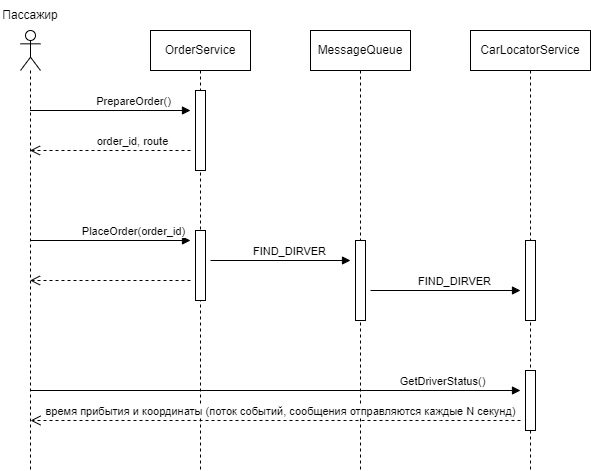

The diagram above was exported from draw.io. Its source (the exported page's mxGraphModel, read from the mxfile embedded in the PNG):
<mxGraphModel dx="910" dy="507" grid="1" gridSize="10" guides="1" tooltips="1" connect="1" arrows="1" fold="1" page="1" pageScale="1" pageWidth="827" pageHeight="1169" math="0" shadow="0">
  <root>
    <mxCell id="0" />
    <mxCell id="1" parent="0" />
    <mxCell id="CHvxEzsWI9L_6CAv82Uk-5" value="" style="shape=umlLifeline;perimeter=lifelinePerimeter;whiteSpace=wrap;html=1;container=1;dropTarget=0;collapsible=0;recursiveResize=0;outlineConnect=0;portConstraint=eastwest;newEdgeStyle={&quot;curved&quot;:0,&quot;rounded&quot;:0};participant=umlActor;" parent="1" vertex="1">
      <mxGeometry x="150" y="40" width="20" height="440" as="geometry" />
    </mxCell>
    <mxCell id="CHvxEzsWI9L_6CAv82Uk-7" value="Пассажир" style="text;html=1;strokeColor=none;fillColor=none;align=center;verticalAlign=middle;whiteSpace=wrap;rounded=0;" parent="1" vertex="1">
      <mxGeometry x="130" y="10" width="60" height="30" as="geometry" />
    </mxCell>
    <mxCell id="CHvxEzsWI9L_6CAv82Uk-10" value="OrderService" style="shape=umlLifeline;perimeter=lifelinePerimeter;whiteSpace=wrap;html=1;container=1;dropTarget=0;collapsible=0;recursiveResize=0;outlineConnect=0;portConstraint=eastwest;newEdgeStyle={&quot;curved&quot;:0,&quot;rounded&quot;:0};" parent="1" vertex="1">
      <mxGeometry x="280" y="40" width="100" height="440" as="geometry" />
    </mxCell>
    <mxCell id="CHvxEzsWI9L_6CAv82Uk-21" value="" style="html=1;points=[[0,0,0,0,5],[0,1,0,0,-5],[1,0,0,0,5],[1,1,0,0,-5]];perimeter=orthogonalPerimeter;outlineConnect=0;targetShapes=umlLifeline;portConstraint=eastwest;newEdgeStyle={&quot;curved&quot;:0,&quot;rounded&quot;:0};" parent="CHvxEzsWI9L_6CAv82Uk-10" vertex="1">
      <mxGeometry x="45" y="60" width="10" height="80" as="geometry" />
    </mxCell>
    <mxCell id="CHvxEzsWI9L_6CAv82Uk-22" value="" style="html=1;points=[[0,0,0,0,5],[0,1,0,0,-5],[1,0,0,0,5],[1,1,0,0,-5]];perimeter=orthogonalPerimeter;outlineConnect=0;targetShapes=umlLifeline;portConstraint=eastwest;newEdgeStyle={&quot;curved&quot;:0,&quot;rounded&quot;:0};" parent="CHvxEzsWI9L_6CAv82Uk-10" vertex="1">
      <mxGeometry x="45" y="200" width="10" height="70" as="geometry" />
    </mxCell>
    <mxCell id="CHvxEzsWI9L_6CAv82Uk-12" value="PrepareOrder()" style="html=1;verticalAlign=bottom;endArrow=block;curved=0;rounded=0;" parent="1" source="CHvxEzsWI9L_6CAv82Uk-5" edge="1">
      <mxGeometry x="0.2826" width="80" relative="1" as="geometry">
        <mxPoint x="80" y="120" as="sourcePoint" />
        <mxPoint x="320" y="120" as="targetPoint" />
        <mxPoint as="offset" />
      </mxGeometry>
    </mxCell>
    <mxCell id="CHvxEzsWI9L_6CAv82Uk-13" value="order_id, route" style="html=1;verticalAlign=bottom;endArrow=open;dashed=1;endSize=8;curved=0;rounded=0;" parent="1" target="CHvxEzsWI9L_6CAv82Uk-5" edge="1">
      <mxGeometry x="-0.2826" relative="1" as="geometry">
        <mxPoint x="320" y="160" as="sourcePoint" />
        <mxPoint x="80" y="160" as="targetPoint" />
        <mxPoint as="offset" />
      </mxGeometry>
    </mxCell>
    <mxCell id="CHvxEzsWI9L_6CAv82Uk-14" value="PlaceOrder(order_id)" style="html=1;verticalAlign=bottom;endArrow=block;curved=0;rounded=0;" parent="1" edge="1">
      <mxGeometry x="0.2826" width="80" relative="1" as="geometry">
        <mxPoint x="160" y="250" as="sourcePoint" />
        <mxPoint x="320" y="250" as="targetPoint" />
        <mxPoint as="offset" />
      </mxGeometry>
    </mxCell>
    <mxCell id="CHvxEzsWI9L_6CAv82Uk-15" value="MessageQueue" style="shape=umlLifeline;perimeter=lifelinePerimeter;whiteSpace=wrap;html=1;container=1;dropTarget=0;collapsible=0;recursiveResize=0;outlineConnect=0;portConstraint=eastwest;newEdgeStyle={&quot;curved&quot;:0,&quot;rounded&quot;:0};" parent="1" vertex="1">
      <mxGeometry x="440" y="40" width="100" height="440" as="geometry" />
    </mxCell>
    <mxCell id="CHvxEzsWI9L_6CAv82Uk-23" value="" style="html=1;points=[[0,0,0,0,5],[0,1,0,0,-5],[1,0,0,0,5],[1,1,0,0,-5]];perimeter=orthogonalPerimeter;outlineConnect=0;targetShapes=umlLifeline;portConstraint=eastwest;newEdgeStyle={&quot;curved&quot;:0,&quot;rounded&quot;:0};" parent="CHvxEzsWI9L_6CAv82Uk-15" vertex="1">
      <mxGeometry x="45" y="210" width="10" height="80" as="geometry" />
    </mxCell>
    <mxCell id="CHvxEzsWI9L_6CAv82Uk-16" value="" style="html=1;verticalAlign=bottom;endArrow=open;dashed=1;endSize=8;curved=0;rounded=0;" parent="1" target="CHvxEzsWI9L_6CAv82Uk-5" edge="1">
      <mxGeometry x="-0.2826" relative="1" as="geometry">
        <mxPoint x="320" y="290" as="sourcePoint" />
        <mxPoint x="80" y="290" as="targetPoint" />
        <mxPoint as="offset" />
      </mxGeometry>
    </mxCell>
    <mxCell id="CHvxEzsWI9L_6CAv82Uk-17" value="FIND_DIRVER" style="html=1;verticalAlign=bottom;endArrow=block;curved=0;rounded=0;" parent="1" edge="1">
      <mxGeometry x="0.125" width="80" relative="1" as="geometry">
        <mxPoint x="340" y="270" as="sourcePoint" />
        <mxPoint x="480" y="270" as="targetPoint" />
        <mxPoint as="offset" />
      </mxGeometry>
    </mxCell>
    <mxCell id="CHvxEzsWI9L_6CAv82Uk-18" value="CarLocatorService" style="shape=umlLifeline;perimeter=lifelinePerimeter;whiteSpace=wrap;html=1;container=1;dropTarget=0;collapsible=0;recursiveResize=0;outlineConnect=0;portConstraint=eastwest;newEdgeStyle={&quot;curved&quot;:0,&quot;rounded&quot;:0};" parent="1" vertex="1">
      <mxGeometry x="600" y="40" width="120" height="440" as="geometry" />
    </mxCell>
    <mxCell id="CHvxEzsWI9L_6CAv82Uk-25" value="" style="html=1;points=[[0,0,0,0,5],[0,1,0,0,-5],[1,0,0,0,5],[1,1,0,0,-5]];perimeter=orthogonalPerimeter;outlineConnect=0;targetShapes=umlLifeline;portConstraint=eastwest;newEdgeStyle={&quot;curved&quot;:0,&quot;rounded&quot;:0};" parent="CHvxEzsWI9L_6CAv82Uk-18" vertex="1">
      <mxGeometry x="55" y="210" width="10" height="80" as="geometry" />
    </mxCell>
    <mxCell id="CHvxEzsWI9L_6CAv82Uk-28" value="" style="html=1;points=[[0,0,0,0,5],[0,1,0,0,-5],[1,0,0,0,5],[1,1,0,0,-5]];perimeter=orthogonalPerimeter;outlineConnect=0;targetShapes=umlLifeline;portConstraint=eastwest;newEdgeStyle={&quot;curved&quot;:0,&quot;rounded&quot;:0};" parent="CHvxEzsWI9L_6CAv82Uk-18" vertex="1">
      <mxGeometry x="55" y="340" width="10" height="60" as="geometry" />
    </mxCell>
    <mxCell id="CHvxEzsWI9L_6CAv82Uk-20" value="FIND_DIRVER" style="html=1;verticalAlign=bottom;endArrow=block;curved=0;rounded=0;" parent="1" edge="1">
      <mxGeometry x="0.125" width="80" relative="1" as="geometry">
        <mxPoint x="500" y="300" as="sourcePoint" />
        <mxPoint x="650" y="300" as="targetPoint" />
        <mxPoint as="offset" />
      </mxGeometry>
    </mxCell>
    <mxCell id="CHvxEzsWI9L_6CAv82Uk-27" value="GetDriverStatus()" style="html=1;verticalAlign=bottom;endArrow=block;curved=0;rounded=0;" parent="1" edge="1">
      <mxGeometry x="0.6817" width="80" relative="1" as="geometry">
        <mxPoint x="160" y="400" as="sourcePoint" />
        <mxPoint x="650" y="400" as="targetPoint" />
        <mxPoint as="offset" />
      </mxGeometry>
    </mxCell>
    <mxCell id="CHvxEzsWI9L_6CAv82Uk-30" value="время прибытия и координаты (поток событий, сообщения отправляются каждые N секунд)" style="html=1;verticalAlign=bottom;endArrow=open;dashed=1;endSize=8;curved=0;rounded=0;" parent="1" edge="1">
      <mxGeometry x="-0.0204" relative="1" as="geometry">
        <mxPoint x="650" y="430" as="sourcePoint" />
        <mxPoint x="160" y="430" as="targetPoint" />
        <Array as="points">
          <mxPoint x="570" y="430" />
        </Array>
        <mxPoint as="offset" />
      </mxGeometry>
    </mxCell>
  </root>
</mxGraphModel>